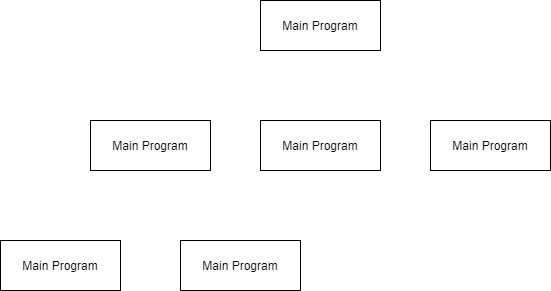

The diagram above was exported from draw.io. Its source (the exported page's mxGraphModel, read from the mxfile embedded in the PNG):
<mxGraphModel dx="1422" dy="794" grid="1" gridSize="10" guides="1" tooltips="1" connect="1" arrows="1" fold="1" page="1" pageScale="1" pageWidth="850" pageHeight="1100" math="0" shadow="0">
  <root>
    <mxCell id="0" />
    <mxCell id="1" parent="0" />
    <mxCell id="XQBE34pGva-2X1H2ul85-1" value="Main Program" style="rounded=0;whiteSpace=wrap;html=1;" vertex="1" parent="1">
      <mxGeometry x="360" y="80" width="120" height="50" as="geometry" />
    </mxCell>
    <mxCell id="XQBE34pGva-2X1H2ul85-2" value="Main Program" style="rounded=0;whiteSpace=wrap;html=1;" vertex="1" parent="1">
      <mxGeometry x="360" y="200" width="120" height="50" as="geometry" />
    </mxCell>
    <mxCell id="XQBE34pGva-2X1H2ul85-3" value="Main Program" style="rounded=0;whiteSpace=wrap;html=1;" vertex="1" parent="1">
      <mxGeometry x="190" y="200" width="120" height="50" as="geometry" />
    </mxCell>
    <mxCell id="XQBE34pGva-2X1H2ul85-4" value="Main Program" style="rounded=0;whiteSpace=wrap;html=1;" vertex="1" parent="1">
      <mxGeometry x="530" y="200" width="120" height="50" as="geometry" />
    </mxCell>
    <mxCell id="XQBE34pGva-2X1H2ul85-5" value="Main Program" style="rounded=0;whiteSpace=wrap;html=1;" vertex="1" parent="1">
      <mxGeometry x="100" y="320" width="120" height="50" as="geometry" />
    </mxCell>
    <mxCell id="XQBE34pGva-2X1H2ul85-6" value="Main Program" style="rounded=0;whiteSpace=wrap;html=1;" vertex="1" parent="1">
      <mxGeometry x="280" y="320" width="120" height="50" as="geometry" />
    </mxCell>
  </root>
</mxGraphModel>